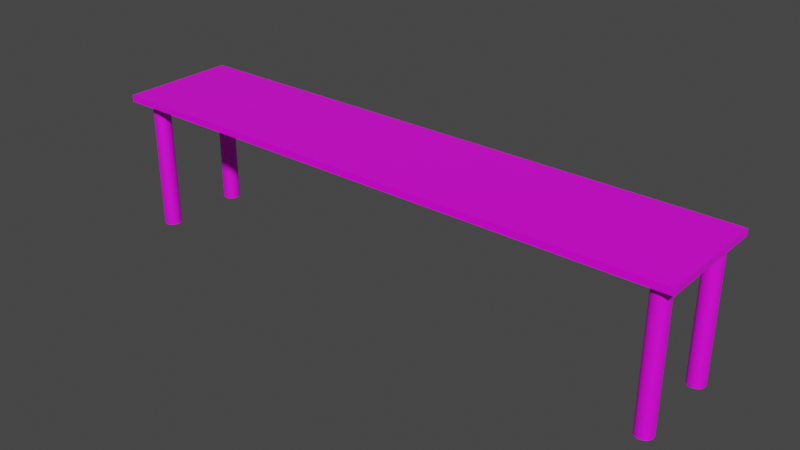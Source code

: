 # Source: table.blend  (saved by Blender 2.83.19; exported with 4.5.12 LTS)
import bpy
from mathutils import Matrix  # noqa: F401  (used for matrix-valued properties, if any)

bpy.ops.wm.read_factory_settings(use_empty=True)
scene = bpy.context.scene
scene.name = 'Scene'

# ---- collections
col_collection = bpy.data.collections.new('Collection'); scene.collection.children.link(col_collection)

# ---- images (referenced by path relative to the original .blend; pixels are not part of the script)
import os
ASSET_DIR = os.environ.get("B2B_ASSET_DIR", "")  # directory of the original .blend (textures are referenced by path, not embedded)
HERE = os.path.dirname(os.path.abspath(__file__))  # packed textures are extracted next to this script under _unpacked/

def load_image(name, relpath, width, height, colorspace="sRGB"):
    """Load a texture the original file referenced (path relative to the .blend, or extracted next to this script)."""
    p = next((c for c in (os.path.join(HERE, relpath), os.path.join(ASSET_DIR, relpath)) if relpath and os.path.exists(c)), "")
    if p:
        img = bpy.data.images.load(p, check_existing=True)
        img.name = name
    else:  # same state as the original file: an image datablock whose file is absent (Cycles renders it pink)
        img = bpy.data.images.new(name, width, height)
        img.source = "FILE"
        img.filepath = "//" + (relpath or name)
    img.colorspace_settings.name = colorspace
    return img
img_djpe_34dn_120820_jpg = load_image('djpe_34dn_120820.jpg', 'djpe_34dn_120820.jpg', 1024, 1024, 'sRGB')
img_a1ek_66i7_120411_jpg = load_image('a1ek_66i7_120411.jpg', 'a1ek_66i7_120411.jpg', 1024, 1024, 'sRGB')

# ---- materials (node trees are filled in below, after node groups)
mat_material = bpy.data.materials.new('Material')
mat_material.alpha_threshold = 0.0
mat_material.use_transparent_shadow = False
mat_material.line_color = (0.0, 0.0, 0.0, 1.0)
mat_woodenleg = bpy.data.materials.new('WoodenLeg')
mat_woodenleg.use_transparent_shadow = False

# ---- material node trees
mat_material.use_nodes = True; mat_material.node_tree.nodes.clear()
_N = mat_material.node_tree.nodes; _L = mat_material.node_tree.links
n0 = _N.new('ShaderNodeBsdfPrincipled'); n0.name = 'Principled BSDF'; n0.location = (10, 300)
n0.distribution = 'GGX'
n0.subsurface_method = 'BURLEY'
n0.inputs[2].default_value = 0.4
n0.inputs[3].default_value = 1.45
n0.inputs[27].default_value = (0.0, 0.0, 0.0, 1.0)
n0.inputs[28].default_value = 1.0
n1 = _N.new('ShaderNodeTexImage'); n1.name = 'Image Texture'; n1.location = (-568, 175)
n1.image = img_djpe_34dn_120820_jpg
n2 = _N.new('ShaderNodeOutputMaterial'); n2.name = 'Material Output'; n2.location = (389, 302)
_L.new(n0.outputs[0], n2.inputs[0])
_L.new(n1.outputs[0], n0.inputs[0])
n2.is_active_output = True
mat_woodenleg.use_nodes = True; mat_woodenleg.node_tree.nodes.clear()
_N = mat_woodenleg.node_tree.nodes; _L = mat_woodenleg.node_tree.links
n0 = _N.new('ShaderNodeBsdfPrincipled'); n0.name = 'Principled BSDF'; n0.location = (10, 300)
n0.distribution = 'GGX'
n0.subsurface_method = 'BURLEY'
n0.inputs[3].default_value = 1.45
n0.inputs[27].default_value = (0.0, 0.0, 0.0, 1.0)
n0.inputs[28].default_value = 1.0
n1 = _N.new('ShaderNodeOutputMaterial'); n1.name = 'Material Output'; n1.location = (300, 300)
n2 = _N.new('ShaderNodeTexImage'); n2.name = 'Image Texture'; n2.location = (-460, 108)
n2.image = img_a1ek_66i7_120411_jpg
n2.projection = 'TUBE'
n3 = _N.new('ShaderNodeMapping'); n3.name = 'Mapping'; n3.location = (-912, 43)
n3.inputs[2].default_value = (-0.1047, -0.08029, -0.2007)
n3.inputs[3].default_value = (0.6, 1.0, 1.0)
n4 = _N.new('ShaderNodeTexCoord'); n4.name = 'Texture Coordinate'; n4.location = (-1176, 7)
_L.new(n0.outputs[0], n1.inputs[0])
_L.new(n2.outputs[0], n0.inputs[0])
_L.new(n4.outputs[0], n3.inputs[0])
_L.new(n3.outputs[0], n2.inputs[0])
n1.is_active_output = True

# ---- world
world_world = bpy.data.worlds.new('World'); scene.world = world_world
world_world.use_nodes = True; world_world.node_tree.nodes.clear()
_N = world_world.node_tree.nodes; _L = world_world.node_tree.links
n0 = _N.new('ShaderNodeOutputWorld'); n0.name = 'World Output'; n0.location = (300, 300)
n1 = _N.new('ShaderNodeBackground'); n1.name = 'Background'; n1.location = (10, 300)
n1.inputs[0].default_value = (0.05088, 0.05088, 0.05088, 1.0)
_L.new(n1.outputs[0], n0.inputs[0])
n0.is_active_output = True
world_world.color = (0.05088, 0.05088, 0.05088)
world_world.use_sun_shadow = False
world_world.sun_shadow_jitter_overblur = 0.0

# ---- meshes
me_cube = bpy.data.meshes.new('Cube')
me_cube.from_pydata([(1.0, 1.0, 0.05692), (1.0, 1.0, -0.05692), (1.0, -1.0, 0.05692), (1.0, -1.0, -0.05692), (-1.0, 1.0, 0.05692), (-1.0, 1.0, -0.05692), (-1.0, -1.0, 0.05692), (-1.0, -1.0, -0.05692)], [], [(0, 4, 6, 2), (3, 2, 6, 7), (7, 6, 4, 5), (5, 1, 3, 7), (1, 0, 2, 3), (5, 4, 0, 1)])
_uv = me_cube.uv_layers.new(name='UVMap')
_uv.uv.foreach_set('vector', [0.625, 0.5, 0.875, 0.5, 0.875, 0.75, 0.625, 0.75, 0.375, 0.75, 0.625, 0.75, 0.625, 1.0, 0.375, 1.0, 0.375, 0.0, 0.625, 0.0, 0.625, 0.25, 0.375, 0.25, 0.125, 0.5, 0.375, 0.5, 0.375, 0.75, 0.125, 0.75, 0.375, 0.5, 0.625, 0.5, 0.625, 0.75, 0.375, 0.75, 0.375, 0.25, 0.625, 0.25, 0.625, 0.5, 0.375, 0.5])
me_cube.materials.append(mat_material)
me_cube.use_remesh_preserve_volume = False
me_cube.use_remesh_preserve_attributes = False
me_cube.use_mirror_vertex_groups = False
me_cube.update()
me_cylinder = bpy.data.meshes.new('Cylinder')
me_cylinder.from_pydata([(0.0, 1.0, -1.0), (0.0, 1.0, 1.0), (0.1951, 0.9808, -1.0), (0.1951, 0.9808, 1.0), (0.3827, 0.9239, -1.0), (0.3827, 0.9239, 1.0), (0.5556, 0.8315, -1.0), (0.5556, 0.8315, 1.0), (0.7071, 0.7071, -1.0), (0.7071, 0.7071, 1.0), (0.8315, 0.5556, -1.0), (0.8315, 0.5556, 1.0), (0.9239, 0.3827, -1.0), (0.9239, 0.3827, 1.0), (0.9808, 0.1951, -1.0), (0.9808, 0.1951, 1.0), (1.0, 7.55e-08, -1.0), (1.0, 7.55e-08, 1.0), (0.9808, -0.1951, -1.0), (0.9808, -0.1951, 1.0), (0.9239, -0.3827, -1.0), (0.9239, -0.3827, 1.0), (0.8315, -0.5556, -1.0), (0.8315, -0.5556, 1.0), (0.7071, -0.7071, -1.0), (0.7071, -0.7071, 1.0), (0.5556, -0.8315, -1.0), (0.5556, -0.8315, 1.0), (0.3827, -0.9239, -1.0), (0.3827, -0.9239, 1.0), (0.1951, -0.9808, -1.0), (0.1951, -0.9808, 1.0), (-3.258e-07, -1.0, -1.0), (-3.258e-07, -1.0, 1.0), (-0.1951, -0.9808, -1.0), (-0.1951, -0.9808, 1.0), (-0.3827, -0.9239, -1.0), (-0.3827, -0.9239, 1.0), (-0.5556, -0.8315, -1.0), (-0.5556, -0.8315, 1.0), (-0.7071, -0.7071, -1.0), (-0.7071, -0.7071, 1.0), (-0.8315, -0.5556, -1.0), (-0.8315, -0.5556, 1.0), (-0.9239, -0.3827, -1.0), (-0.9239, -0.3827, 1.0), (-0.9808, -0.1951, -1.0), (-0.9808, -0.1951, 1.0), (-1.0, 9.656e-07, -1.0), (-1.0, 9.656e-07, 1.0), (-0.9808, 0.1951, -1.0), (-0.9808, 0.1951, 1.0), (-0.9239, 0.3827, -1.0), (-0.9239, 0.3827, 1.0), (-0.8315, 0.5556, -1.0), (-0.8315, 0.5556, 1.0), (-0.7071, 0.7071, -1.0), (-0.7071, 0.7071, 1.0), (-0.5556, 0.8315, -1.0), (-0.5556, 0.8315, 1.0), (-0.3827, 0.9239, -1.0), (-0.3827, 0.9239, 1.0), (-0.1951, 0.9808, -1.0), (-0.1951, 0.9808, 1.0)], [], [(0, 1, 3, 2), (2, 3, 5, 4), (4, 5, 7, 6), (6, 7, 9, 8), (8, 9, 11, 10), (10, 11, 13, 12), (12, 13, 15, 14), (14, 15, 17, 16), (16, 17, 19, 18), (18, 19, 21, 20), (20, 21, 23, 22), (22, 23, 25, 24), (24, 25, 27, 26), (26, 27, 29, 28), (28, 29, 31, 30), (30, 31, 33, 32), (32, 33, 35, 34), (34, 35, 37, 36), (36, 37, 39, 38), (38, 39, 41, 40), (40, 41, 43, 42), (42, 43, 45, 44), (44, 45, 47, 46), (46, 47, 49, 48), (48, 49, 51, 50), (50, 51, 53, 52), (52, 53, 55, 54), (54, 55, 57, 56), (56, 57, 59, 58), (58, 59, 61, 60), (3, 1, 63, 61, 59, 57, 55, 53, 51, 49, 47, 45, 43, 41, 39, 37, 35, 33, 31, 29, 27, 25, 23, 21, 19, 17, 15, 13, 11, 9, 7, 5), (60, 61, 63, 62), (62, 63, 1, 0), (0, 2, 4, 6, 8, 10, 12, 14, 16, 18, 20, 22, 24, 26, 28, 30, 32, 34, 36, 38, 40, 42, 44, 46, 48, 50, 52, 54, 56, 58, 60, 62)])
_uv = me_cylinder.uv_layers.new(name='UVMap')
_uv.uv.foreach_set('vector', [1.0, 0.5, 1.0, 1.0, 0.9688, 1.0, 0.9688, 0.5, 0.9688, 0.5, 0.9688, 1.0, 0.9375, 1.0, 0.9375, 0.5, 0.9375, 0.5, 0.9375, 1.0, 0.9062, 1.0, 0.9062, 0.5, 0.9062, 0.5, 0.9062, 1.0, 0.875, 1.0, 0.875, 0.5, 0.875, 0.5, 0.875, 1.0, 0.8438, 1.0, 0.8438, 0.5, 0.8438, 0.5, 0.8438, 1.0, 0.8125, 1.0, 0.8125, 0.5, 0.8125, 0.5, 0.8125, 1.0, 0.7812, 1.0, 0.7812, 0.5, 0.7812, 0.5, 0.7812, 1.0, 0.75, 1.0, 0.75, 0.5, 0.75, 0.5, 0.75, 1.0, 0.7188, 1.0, 0.7188, 0.5, 0.7188, 0.5, 0.7188, 1.0, 0.6875, 1.0, 0.6875, 0.5, 0.6875, 0.5, 0.6875, 1.0, 0.6562, 1.0, 0.6562, 0.5, 0.6562, 0.5, 0.6562, 1.0, 0.625, 1.0, 0.625, 0.5, 0.625, 0.5, 0.625, 1.0, 0.5938, 1.0, 0.5938, 0.5, 0.5938, 0.5, 0.5938, 1.0, 0.5625, 1.0, 0.5625, 0.5, 0.5625, 0.5, 0.5625, 1.0, 0.5312, 1.0, 0.5312, 0.5, 0.5312, 0.5, 0.5312, 1.0, 0.5, 1.0, 0.5, 0.5, 0.5, 0.5, 0.5, 1.0, 0.4688, 1.0, 0.4688, 0.5, 0.4688, 0.5, 0.4688, 1.0, 0.4375, 1.0, 0.4375, 0.5, 0.4375, 0.5, 0.4375, 1.0, 0.4062, 1.0, 0.4062, 0.5, 0.4062, 0.5, 0.4062, 1.0, 0.375, 1.0, 0.375, 0.5, 0.375, 0.5, 0.375, 1.0, 0.3438, 1.0, 0.3438, 0.5, 0.3438, 0.5, 0.3438, 1.0, 0.3125, 1.0, 0.3125, 0.5, 0.3125, 0.5, 0.3125, 1.0, 0.2812, 1.0, 0.2812, 0.5, 0.2812, 0.5, 0.2812, 1.0, 0.25, 1.0, 0.25, 0.5, 0.25, 0.5, 0.25, 1.0, 0.2188, 1.0, 0.2188, 0.5, 0.2188, 0.5, 0.2188, 1.0, 0.1875, 1.0, 0.1875, 0.5, 0.1875, 0.5, 0.1875, 1.0, 0.1562, 1.0, 0.1562, 0.5, 0.1562, 0.5, 0.1562, 1.0, 0.125, 1.0, 0.125, 0.5, 0.125, 0.5, 0.125, 1.0, 0.09375, 1.0, 0.09375, 0.5, 0.09375, 0.5, 0.09375, 1.0, 0.0625, 1.0, 0.0625, 0.5, 0.2968, 0.4854, 0.25, 0.49, 0.2032, 0.4854, 0.1582, 0.4717, 0.1167, 0.4496, 0.08029, 0.4197, 0.05045, 0.3833, 0.02827, 0.3418, 0.01461, 0.2968, 0.01, 0.25, 0.01461, 0.2032, 0.02827, 0.1582, 0.05045, 0.1167, 0.08029, 0.08029, 0.1167, 0.05045, 0.1582, 0.02827, 0.2032, 0.01461, 0.25, 0.01, 0.2968, 0.01461, 0.3418, 0.02827, 0.3833, 0.05045, 0.4197, 0.08029, 0.4496, 0.1167, 0.4717, 0.1582, 0.4854, 0.2032, 0.49, 0.25, 0.4854, 0.2968, 0.4717, 0.3418, 0.4496, 0.3833, 0.4197, 0.4197, 0.3833, 0.4496, 0.3418, 0.4717, 0.0625, 0.5, 0.0625, 1.0, 0.03125, 1.0, 0.03125, 0.5, 0.03125, 0.5, 0.03125, 1.0, 0.0, 1.0, 0.0, 0.5, 0.75, 0.49, 0.7968, 0.4854, 0.8418, 0.4717, 0.8833, 0.4496, 0.9197, 0.4197, 0.9496, 0.3833, 0.9717, 0.3418, 0.9854, 0.2968, 0.99, 0.25, 0.9854, 0.2032, 0.9717, 0.1582, 0.9496, 0.1167, 0.9197, 0.08029, 0.8833, 0.05045, 0.8418, 0.02827, 0.7968, 0.01461, 0.75, 0.01, 0.7032, 0.01461, 0.6582, 0.02827, 0.6167, 0.05045, 0.5803, 0.08029, 0.5504, 0.1167, 0.5283, 0.1582, 0.5146, 0.2032, 0.51, 0.25, 0.5146, 0.2968, 0.5283, 0.3418, 0.5504, 0.3833, 0.5803, 0.4197, 0.6167, 0.4496, 0.6582, 0.4717, 0.7032, 0.4854])
me_cylinder.materials.append(mat_woodenleg)
me_cylinder.use_remesh_fix_poles = True
me_cylinder.use_remesh_preserve_attributes = False
me_cylinder.use_mirror_vertex_groups = False
me_cylinder.update()
me_cylinder_001 = bpy.data.meshes.new('Cylinder.001')
me_cylinder_001.from_pydata([(0.0, 1.0, -1.0), (0.0, 1.0, 1.0), (0.1951, 0.9808, -1.0), (0.1951, 0.9808, 1.0), (0.3827, 0.9239, -1.0), (0.3827, 0.9239, 1.0), (0.5556, 0.8315, -1.0), (0.5556, 0.8315, 1.0), (0.7071, 0.7071, -1.0), (0.7071, 0.7071, 1.0), (0.8315, 0.5556, -1.0), (0.8315, 0.5556, 1.0), (0.9239, 0.3827, -1.0), (0.9239, 0.3827, 1.0), (0.9808, 0.1951, -1.0), (0.9808, 0.1951, 1.0), (1.0, 7.55e-08, -1.0), (1.0, 7.55e-08, 1.0), (0.9808, -0.1951, -1.0), (0.9808, -0.1951, 1.0), (0.9239, -0.3827, -1.0), (0.9239, -0.3827, 1.0), (0.8315, -0.5556, -1.0), (0.8315, -0.5556, 1.0), (0.7071, -0.7071, -1.0), (0.7071, -0.7071, 1.0), (0.5556, -0.8315, -1.0), (0.5556, -0.8315, 1.0), (0.3827, -0.9239, -1.0), (0.3827, -0.9239, 1.0), (0.1951, -0.9808, -1.0), (0.1951, -0.9808, 1.0), (-3.258e-07, -1.0, -1.0), (-3.258e-07, -1.0, 1.0), (-0.1951, -0.9808, -1.0), (-0.1951, -0.9808, 1.0), (-0.3827, -0.9239, -1.0), (-0.3827, -0.9239, 1.0), (-0.5556, -0.8315, -1.0), (-0.5556, -0.8315, 1.0), (-0.7071, -0.7071, -1.0), (-0.7071, -0.7071, 1.0), (-0.8315, -0.5556, -1.0), (-0.8315, -0.5556, 1.0), (-0.9239, -0.3827, -1.0), (-0.9239, -0.3827, 1.0), (-0.9808, -0.1951, -1.0), (-0.9808, -0.1951, 1.0), (-1.0, 9.656e-07, -1.0), (-1.0, 9.656e-07, 1.0), (-0.9808, 0.1951, -1.0), (-0.9808, 0.1951, 1.0), (-0.9239, 0.3827, -1.0), (-0.9239, 0.3827, 1.0), (-0.8315, 0.5556, -1.0), (-0.8315, 0.5556, 1.0), (-0.7071, 0.7071, -1.0), (-0.7071, 0.7071, 1.0), (-0.5556, 0.8315, -1.0), (-0.5556, 0.8315, 1.0), (-0.3827, 0.9239, -1.0), (-0.3827, 0.9239, 1.0), (-0.1951, 0.9808, -1.0), (-0.1951, 0.9808, 1.0)], [], [(0, 1, 3, 2), (2, 3, 5, 4), (4, 5, 7, 6), (6, 7, 9, 8), (8, 9, 11, 10), (10, 11, 13, 12), (12, 13, 15, 14), (14, 15, 17, 16), (16, 17, 19, 18), (18, 19, 21, 20), (20, 21, 23, 22), (22, 23, 25, 24), (24, 25, 27, 26), (26, 27, 29, 28), (28, 29, 31, 30), (30, 31, 33, 32), (32, 33, 35, 34), (34, 35, 37, 36), (36, 37, 39, 38), (38, 39, 41, 40), (40, 41, 43, 42), (42, 43, 45, 44), (44, 45, 47, 46), (46, 47, 49, 48), (48, 49, 51, 50), (50, 51, 53, 52), (52, 53, 55, 54), (54, 55, 57, 56), (56, 57, 59, 58), (58, 59, 61, 60), (3, 1, 63, 61, 59, 57, 55, 53, 51, 49, 47, 45, 43, 41, 39, 37, 35, 33, 31, 29, 27, 25, 23, 21, 19, 17, 15, 13, 11, 9, 7, 5), (60, 61, 63, 62), (62, 63, 1, 0), (0, 2, 4, 6, 8, 10, 12, 14, 16, 18, 20, 22, 24, 26, 28, 30, 32, 34, 36, 38, 40, 42, 44, 46, 48, 50, 52, 54, 56, 58, 60, 62)])
_uv = me_cylinder_001.uv_layers.new(name='UVMap')
_uv.uv.foreach_set('vector', [1.0, 0.5, 1.0, 1.0, 0.9688, 1.0, 0.9688, 0.5, 0.9688, 0.5, 0.9688, 1.0, 0.9375, 1.0, 0.9375, 0.5, 0.9375, 0.5, 0.9375, 1.0, 0.9062, 1.0, 0.9062, 0.5, 0.9062, 0.5, 0.9062, 1.0, 0.875, 1.0, 0.875, 0.5, 0.875, 0.5, 0.875, 1.0, 0.8438, 1.0, 0.8438, 0.5, 0.8438, 0.5, 0.8438, 1.0, 0.8125, 1.0, 0.8125, 0.5, 0.8125, 0.5, 0.8125, 1.0, 0.7812, 1.0, 0.7812, 0.5, 0.7812, 0.5, 0.7812, 1.0, 0.75, 1.0, 0.75, 0.5, 0.75, 0.5, 0.75, 1.0, 0.7188, 1.0, 0.7188, 0.5, 0.7188, 0.5, 0.7188, 1.0, 0.6875, 1.0, 0.6875, 0.5, 0.6875, 0.5, 0.6875, 1.0, 0.6562, 1.0, 0.6562, 0.5, 0.6562, 0.5, 0.6562, 1.0, 0.625, 1.0, 0.625, 0.5, 0.625, 0.5, 0.625, 1.0, 0.5938, 1.0, 0.5938, 0.5, 0.5938, 0.5, 0.5938, 1.0, 0.5625, 1.0, 0.5625, 0.5, 0.5625, 0.5, 0.5625, 1.0, 0.5312, 1.0, 0.5312, 0.5, 0.5312, 0.5, 0.5312, 1.0, 0.5, 1.0, 0.5, 0.5, 0.5, 0.5, 0.5, 1.0, 0.4688, 1.0, 0.4688, 0.5, 0.4688, 0.5, 0.4688, 1.0, 0.4375, 1.0, 0.4375, 0.5, 0.4375, 0.5, 0.4375, 1.0, 0.4062, 1.0, 0.4062, 0.5, 0.4062, 0.5, 0.4062, 1.0, 0.375, 1.0, 0.375, 0.5, 0.375, 0.5, 0.375, 1.0, 0.3438, 1.0, 0.3438, 0.5, 0.3438, 0.5, 0.3438, 1.0, 0.3125, 1.0, 0.3125, 0.5, 0.3125, 0.5, 0.3125, 1.0, 0.2812, 1.0, 0.2812, 0.5, 0.2812, 0.5, 0.2812, 1.0, 0.25, 1.0, 0.25, 0.5, 0.25, 0.5, 0.25, 1.0, 0.2188, 1.0, 0.2188, 0.5, 0.2188, 0.5, 0.2188, 1.0, 0.1875, 1.0, 0.1875, 0.5, 0.1875, 0.5, 0.1875, 1.0, 0.1562, 1.0, 0.1562, 0.5, 0.1562, 0.5, 0.1562, 1.0, 0.125, 1.0, 0.125, 0.5, 0.125, 0.5, 0.125, 1.0, 0.09375, 1.0, 0.09375, 0.5, 0.09375, 0.5, 0.09375, 1.0, 0.0625, 1.0, 0.0625, 0.5, 0.2968, 0.4854, 0.25, 0.49, 0.2032, 0.4854, 0.1582, 0.4717, 0.1167, 0.4496, 0.08029, 0.4197, 0.05045, 0.3833, 0.02827, 0.3418, 0.01461, 0.2968, 0.01, 0.25, 0.01461, 0.2032, 0.02827, 0.1582, 0.05045, 0.1167, 0.08029, 0.08029, 0.1167, 0.05045, 0.1582, 0.02827, 0.2032, 0.01461, 0.25, 0.01, 0.2968, 0.01461, 0.3418, 0.02827, 0.3833, 0.05045, 0.4197, 0.08029, 0.4496, 0.1167, 0.4717, 0.1582, 0.4854, 0.2032, 0.49, 0.25, 0.4854, 0.2968, 0.4717, 0.3418, 0.4496, 0.3833, 0.4197, 0.4197, 0.3833, 0.4496, 0.3418, 0.4717, 0.0625, 0.5, 0.0625, 1.0, 0.03125, 1.0, 0.03125, 0.5, 0.03125, 0.5, 0.03125, 1.0, 0.0, 1.0, 0.0, 0.5, 0.75, 0.49, 0.7968, 0.4854, 0.8418, 0.4717, 0.8833, 0.4496, 0.9197, 0.4197, 0.9496, 0.3833, 0.9717, 0.3418, 0.9854, 0.2968, 0.99, 0.25, 0.9854, 0.2032, 0.9717, 0.1582, 0.9496, 0.1167, 0.9197, 0.08029, 0.8833, 0.05045, 0.8418, 0.02827, 0.7968, 0.01461, 0.75, 0.01, 0.7032, 0.01461, 0.6582, 0.02827, 0.6167, 0.05045, 0.5803, 0.08029, 0.5504, 0.1167, 0.5283, 0.1582, 0.5146, 0.2032, 0.51, 0.25, 0.5146, 0.2968, 0.5283, 0.3418, 0.5504, 0.3833, 0.5803, 0.4197, 0.6167, 0.4496, 0.6582, 0.4717, 0.7032, 0.4854])
me_cylinder_001.materials.append(mat_woodenleg)
me_cylinder_001.use_remesh_fix_poles = True
me_cylinder_001.use_remesh_preserve_attributes = False
me_cylinder_001.use_mirror_vertex_groups = False
me_cylinder_001.update()
me_cylinder_002 = bpy.data.meshes.new('Cylinder.002')
me_cylinder_002.from_pydata([(0.0, 1.0, -1.0), (0.0, 1.0, 1.0), (0.1951, 0.9808, -1.0), (0.1951, 0.9808, 1.0), (0.3827, 0.9239, -1.0), (0.3827, 0.9239, 1.0), (0.5556, 0.8315, -1.0), (0.5556, 0.8315, 1.0), (0.7071, 0.7071, -1.0), (0.7071, 0.7071, 1.0), (0.8315, 0.5556, -1.0), (0.8315, 0.5556, 1.0), (0.9239, 0.3827, -1.0), (0.9239, 0.3827, 1.0), (0.9808, 0.1951, -1.0), (0.9808, 0.1951, 1.0), (1.0, 7.55e-08, -1.0), (1.0, 7.55e-08, 1.0), (0.9808, -0.1951, -1.0), (0.9808, -0.1951, 1.0), (0.9239, -0.3827, -1.0), (0.9239, -0.3827, 1.0), (0.8315, -0.5556, -1.0), (0.8315, -0.5556, 1.0), (0.7071, -0.7071, -1.0), (0.7071, -0.7071, 1.0), (0.5556, -0.8315, -1.0), (0.5556, -0.8315, 1.0), (0.3827, -0.9239, -1.0), (0.3827, -0.9239, 1.0), (0.1951, -0.9808, -1.0), (0.1951, -0.9808, 1.0), (-3.258e-07, -1.0, -1.0), (-3.258e-07, -1.0, 1.0), (-0.1951, -0.9808, -1.0), (-0.1951, -0.9808, 1.0), (-0.3827, -0.9239, -1.0), (-0.3827, -0.9239, 1.0), (-0.5556, -0.8315, -1.0), (-0.5556, -0.8315, 1.0), (-0.7071, -0.7071, -1.0), (-0.7071, -0.7071, 1.0), (-0.8315, -0.5556, -1.0), (-0.8315, -0.5556, 1.0), (-0.9239, -0.3827, -1.0), (-0.9239, -0.3827, 1.0), (-0.9808, -0.1951, -1.0), (-0.9808, -0.1951, 1.0), (-1.0, 9.656e-07, -1.0), (-1.0, 9.656e-07, 1.0), (-0.9808, 0.1951, -1.0), (-0.9808, 0.1951, 1.0), (-0.9239, 0.3827, -1.0), (-0.9239, 0.3827, 1.0), (-0.8315, 0.5556, -1.0), (-0.8315, 0.5556, 1.0), (-0.7071, 0.7071, -1.0), (-0.7071, 0.7071, 1.0), (-0.5556, 0.8315, -1.0), (-0.5556, 0.8315, 1.0), (-0.3827, 0.9239, -1.0), (-0.3827, 0.9239, 1.0), (-0.1951, 0.9808, -1.0), (-0.1951, 0.9808, 1.0)], [], [(0, 1, 3, 2), (2, 3, 5, 4), (4, 5, 7, 6), (6, 7, 9, 8), (8, 9, 11, 10), (10, 11, 13, 12), (12, 13, 15, 14), (14, 15, 17, 16), (16, 17, 19, 18), (18, 19, 21, 20), (20, 21, 23, 22), (22, 23, 25, 24), (24, 25, 27, 26), (26, 27, 29, 28), (28, 29, 31, 30), (30, 31, 33, 32), (32, 33, 35, 34), (34, 35, 37, 36), (36, 37, 39, 38), (38, 39, 41, 40), (40, 41, 43, 42), (42, 43, 45, 44), (44, 45, 47, 46), (46, 47, 49, 48), (48, 49, 51, 50), (50, 51, 53, 52), (52, 53, 55, 54), (54, 55, 57, 56), (56, 57, 59, 58), (58, 59, 61, 60), (3, 1, 63, 61, 59, 57, 55, 53, 51, 49, 47, 45, 43, 41, 39, 37, 35, 33, 31, 29, 27, 25, 23, 21, 19, 17, 15, 13, 11, 9, 7, 5), (60, 61, 63, 62), (62, 63, 1, 0), (0, 2, 4, 6, 8, 10, 12, 14, 16, 18, 20, 22, 24, 26, 28, 30, 32, 34, 36, 38, 40, 42, 44, 46, 48, 50, 52, 54, 56, 58, 60, 62)])
_uv = me_cylinder_002.uv_layers.new(name='UVMap')
_uv.uv.foreach_set('vector', [1.0, 0.5, 1.0, 1.0, 0.9688, 1.0, 0.9688, 0.5, 0.9688, 0.5, 0.9688, 1.0, 0.9375, 1.0, 0.9375, 0.5, 0.9375, 0.5, 0.9375, 1.0, 0.9062, 1.0, 0.9062, 0.5, 0.9062, 0.5, 0.9062, 1.0, 0.875, 1.0, 0.875, 0.5, 0.875, 0.5, 0.875, 1.0, 0.8438, 1.0, 0.8438, 0.5, 0.8438, 0.5, 0.8438, 1.0, 0.8125, 1.0, 0.8125, 0.5, 0.8125, 0.5, 0.8125, 1.0, 0.7812, 1.0, 0.7812, 0.5, 0.7812, 0.5, 0.7812, 1.0, 0.75, 1.0, 0.75, 0.5, 0.75, 0.5, 0.75, 1.0, 0.7188, 1.0, 0.7188, 0.5, 0.7188, 0.5, 0.7188, 1.0, 0.6875, 1.0, 0.6875, 0.5, 0.6875, 0.5, 0.6875, 1.0, 0.6562, 1.0, 0.6562, 0.5, 0.6562, 0.5, 0.6562, 1.0, 0.625, 1.0, 0.625, 0.5, 0.625, 0.5, 0.625, 1.0, 0.5938, 1.0, 0.5938, 0.5, 0.5938, 0.5, 0.5938, 1.0, 0.5625, 1.0, 0.5625, 0.5, 0.5625, 0.5, 0.5625, 1.0, 0.5312, 1.0, 0.5312, 0.5, 0.5312, 0.5, 0.5312, 1.0, 0.5, 1.0, 0.5, 0.5, 0.5, 0.5, 0.5, 1.0, 0.4688, 1.0, 0.4688, 0.5, 0.4688, 0.5, 0.4688, 1.0, 0.4375, 1.0, 0.4375, 0.5, 0.4375, 0.5, 0.4375, 1.0, 0.4062, 1.0, 0.4062, 0.5, 0.4062, 0.5, 0.4062, 1.0, 0.375, 1.0, 0.375, 0.5, 0.375, 0.5, 0.375, 1.0, 0.3438, 1.0, 0.3438, 0.5, 0.3438, 0.5, 0.3438, 1.0, 0.3125, 1.0, 0.3125, 0.5, 0.3125, 0.5, 0.3125, 1.0, 0.2812, 1.0, 0.2812, 0.5, 0.2812, 0.5, 0.2812, 1.0, 0.25, 1.0, 0.25, 0.5, 0.25, 0.5, 0.25, 1.0, 0.2188, 1.0, 0.2188, 0.5, 0.2188, 0.5, 0.2188, 1.0, 0.1875, 1.0, 0.1875, 0.5, 0.1875, 0.5, 0.1875, 1.0, 0.1562, 1.0, 0.1562, 0.5, 0.1562, 0.5, 0.1562, 1.0, 0.125, 1.0, 0.125, 0.5, 0.125, 0.5, 0.125, 1.0, 0.09375, 1.0, 0.09375, 0.5, 0.09375, 0.5, 0.09375, 1.0, 0.0625, 1.0, 0.0625, 0.5, 0.2968, 0.4854, 0.25, 0.49, 0.2032, 0.4854, 0.1582, 0.4717, 0.1167, 0.4496, 0.08029, 0.4197, 0.05045, 0.3833, 0.02827, 0.3418, 0.01461, 0.2968, 0.01, 0.25, 0.01461, 0.2032, 0.02827, 0.1582, 0.05045, 0.1167, 0.08029, 0.08029, 0.1167, 0.05045, 0.1582, 0.02827, 0.2032, 0.01461, 0.25, 0.01, 0.2968, 0.01461, 0.3418, 0.02827, 0.3833, 0.05045, 0.4197, 0.08029, 0.4496, 0.1167, 0.4717, 0.1582, 0.4854, 0.2032, 0.49, 0.25, 0.4854, 0.2968, 0.4717, 0.3418, 0.4496, 0.3833, 0.4197, 0.4197, 0.3833, 0.4496, 0.3418, 0.4717, 0.0625, 0.5, 0.0625, 1.0, 0.03125, 1.0, 0.03125, 0.5, 0.03125, 0.5, 0.03125, 1.0, 0.0, 1.0, 0.0, 0.5, 0.75, 0.49, 0.7968, 0.4854, 0.8418, 0.4717, 0.8833, 0.4496, 0.9197, 0.4197, 0.9496, 0.3833, 0.9717, 0.3418, 0.9854, 0.2968, 0.99, 0.25, 0.9854, 0.2032, 0.9717, 0.1582, 0.9496, 0.1167, 0.9197, 0.08029, 0.8833, 0.05045, 0.8418, 0.02827, 0.7968, 0.01461, 0.75, 0.01, 0.7032, 0.01461, 0.6582, 0.02827, 0.6167, 0.05045, 0.5803, 0.08029, 0.5504, 0.1167, 0.5283, 0.1582, 0.5146, 0.2032, 0.51, 0.25, 0.5146, 0.2968, 0.5283, 0.3418, 0.5504, 0.3833, 0.5803, 0.4197, 0.6167, 0.4496, 0.6582, 0.4717, 0.7032, 0.4854])
me_cylinder_002.materials.append(mat_woodenleg)
me_cylinder_002.use_remesh_fix_poles = True
me_cylinder_002.use_remesh_preserve_attributes = False
me_cylinder_002.use_mirror_vertex_groups = False
me_cylinder_002.update()
me_cylinder_003 = bpy.data.meshes.new('Cylinder.003')
me_cylinder_003.from_pydata([(0.0, 1.0, -1.0), (0.0, 1.0, 1.0), (0.1951, 0.9808, -1.0), (0.1951, 0.9808, 1.0), (0.3827, 0.9239, -1.0), (0.3827, 0.9239, 1.0), (0.5556, 0.8315, -1.0), (0.5556, 0.8315, 1.0), (0.7071, 0.7071, -1.0), (0.7071, 0.7071, 1.0), (0.8315, 0.5556, -1.0), (0.8315, 0.5556, 1.0), (0.9239, 0.3827, -1.0), (0.9239, 0.3827, 1.0), (0.9808, 0.1951, -1.0), (0.9808, 0.1951, 1.0), (1.0, 7.55e-08, -1.0), (1.0, 7.55e-08, 1.0), (0.9808, -0.1951, -1.0), (0.9808, -0.1951, 1.0), (0.9239, -0.3827, -1.0), (0.9239, -0.3827, 1.0), (0.8315, -0.5556, -1.0), (0.8315, -0.5556, 1.0), (0.7071, -0.7071, -1.0), (0.7071, -0.7071, 1.0), (0.5556, -0.8315, -1.0), (0.5556, -0.8315, 1.0), (0.3827, -0.9239, -1.0), (0.3827, -0.9239, 1.0), (0.1951, -0.9808, -1.0), (0.1951, -0.9808, 1.0), (-3.258e-07, -1.0, -1.0), (-3.258e-07, -1.0, 1.0), (-0.1951, -0.9808, -1.0), (-0.1951, -0.9808, 1.0), (-0.3827, -0.9239, -1.0), (-0.3827, -0.9239, 1.0), (-0.5556, -0.8315, -1.0), (-0.5556, -0.8315, 1.0), (-0.7071, -0.7071, -1.0), (-0.7071, -0.7071, 1.0), (-0.8315, -0.5556, -1.0), (-0.8315, -0.5556, 1.0), (-0.9239, -0.3827, -1.0), (-0.9239, -0.3827, 1.0), (-0.9808, -0.1951, -1.0), (-0.9808, -0.1951, 1.0), (-1.0, 9.656e-07, -1.0), (-1.0, 9.656e-07, 1.0), (-0.9808, 0.1951, -1.0), (-0.9808, 0.1951, 1.0), (-0.9239, 0.3827, -1.0), (-0.9239, 0.3827, 1.0), (-0.8315, 0.5556, -1.0), (-0.8315, 0.5556, 1.0), (-0.7071, 0.7071, -1.0), (-0.7071, 0.7071, 1.0), (-0.5556, 0.8315, -1.0), (-0.5556, 0.8315, 1.0), (-0.3827, 0.9239, -1.0), (-0.3827, 0.9239, 1.0), (-0.1951, 0.9808, -1.0), (-0.1951, 0.9808, 1.0)], [], [(0, 1, 3, 2), (2, 3, 5, 4), (4, 5, 7, 6), (6, 7, 9, 8), (8, 9, 11, 10), (10, 11, 13, 12), (12, 13, 15, 14), (14, 15, 17, 16), (16, 17, 19, 18), (18, 19, 21, 20), (20, 21, 23, 22), (22, 23, 25, 24), (24, 25, 27, 26), (26, 27, 29, 28), (28, 29, 31, 30), (30, 31, 33, 32), (32, 33, 35, 34), (34, 35, 37, 36), (36, 37, 39, 38), (38, 39, 41, 40), (40, 41, 43, 42), (42, 43, 45, 44), (44, 45, 47, 46), (46, 47, 49, 48), (48, 49, 51, 50), (50, 51, 53, 52), (52, 53, 55, 54), (54, 55, 57, 56), (56, 57, 59, 58), (58, 59, 61, 60), (3, 1, 63, 61, 59, 57, 55, 53, 51, 49, 47, 45, 43, 41, 39, 37, 35, 33, 31, 29, 27, 25, 23, 21, 19, 17, 15, 13, 11, 9, 7, 5), (60, 61, 63, 62), (62, 63, 1, 0), (0, 2, 4, 6, 8, 10, 12, 14, 16, 18, 20, 22, 24, 26, 28, 30, 32, 34, 36, 38, 40, 42, 44, 46, 48, 50, 52, 54, 56, 58, 60, 62)])
_uv = me_cylinder_003.uv_layers.new(name='UVMap')
_uv.uv.foreach_set('vector', [1.0, 0.5, 1.0, 1.0, 0.9688, 1.0, 0.9688, 0.5, 0.9688, 0.5, 0.9688, 1.0, 0.9375, 1.0, 0.9375, 0.5, 0.9375, 0.5, 0.9375, 1.0, 0.9062, 1.0, 0.9062, 0.5, 0.9062, 0.5, 0.9062, 1.0, 0.875, 1.0, 0.875, 0.5, 0.875, 0.5, 0.875, 1.0, 0.8438, 1.0, 0.8438, 0.5, 0.8438, 0.5, 0.8438, 1.0, 0.8125, 1.0, 0.8125, 0.5, 0.8125, 0.5, 0.8125, 1.0, 0.7812, 1.0, 0.7812, 0.5, 0.7812, 0.5, 0.7812, 1.0, 0.75, 1.0, 0.75, 0.5, 0.75, 0.5, 0.75, 1.0, 0.7188, 1.0, 0.7188, 0.5, 0.7188, 0.5, 0.7188, 1.0, 0.6875, 1.0, 0.6875, 0.5, 0.6875, 0.5, 0.6875, 1.0, 0.6562, 1.0, 0.6562, 0.5, 0.6562, 0.5, 0.6562, 1.0, 0.625, 1.0, 0.625, 0.5, 0.625, 0.5, 0.625, 1.0, 0.5938, 1.0, 0.5938, 0.5, 0.5938, 0.5, 0.5938, 1.0, 0.5625, 1.0, 0.5625, 0.5, 0.5625, 0.5, 0.5625, 1.0, 0.5312, 1.0, 0.5312, 0.5, 0.5312, 0.5, 0.5312, 1.0, 0.5, 1.0, 0.5, 0.5, 0.5, 0.5, 0.5, 1.0, 0.4688, 1.0, 0.4688, 0.5, 0.4688, 0.5, 0.4688, 1.0, 0.4375, 1.0, 0.4375, 0.5, 0.4375, 0.5, 0.4375, 1.0, 0.4062, 1.0, 0.4062, 0.5, 0.4062, 0.5, 0.4062, 1.0, 0.375, 1.0, 0.375, 0.5, 0.375, 0.5, 0.375, 1.0, 0.3438, 1.0, 0.3438, 0.5, 0.3438, 0.5, 0.3438, 1.0, 0.3125, 1.0, 0.3125, 0.5, 0.3125, 0.5, 0.3125, 1.0, 0.2812, 1.0, 0.2812, 0.5, 0.2812, 0.5, 0.2812, 1.0, 0.25, 1.0, 0.25, 0.5, 0.25, 0.5, 0.25, 1.0, 0.2188, 1.0, 0.2188, 0.5, 0.2188, 0.5, 0.2188, 1.0, 0.1875, 1.0, 0.1875, 0.5, 0.1875, 0.5, 0.1875, 1.0, 0.1562, 1.0, 0.1562, 0.5, 0.1562, 0.5, 0.1562, 1.0, 0.125, 1.0, 0.125, 0.5, 0.125, 0.5, 0.125, 1.0, 0.09375, 1.0, 0.09375, 0.5, 0.09375, 0.5, 0.09375, 1.0, 0.0625, 1.0, 0.0625, 0.5, 0.2968, 0.4854, 0.25, 0.49, 0.2032, 0.4854, 0.1582, 0.4717, 0.1167, 0.4496, 0.08029, 0.4197, 0.05045, 0.3833, 0.02827, 0.3418, 0.01461, 0.2968, 0.01, 0.25, 0.01461, 0.2032, 0.02827, 0.1582, 0.05045, 0.1167, 0.08029, 0.08029, 0.1167, 0.05045, 0.1582, 0.02827, 0.2032, 0.01461, 0.25, 0.01, 0.2968, 0.01461, 0.3418, 0.02827, 0.3833, 0.05045, 0.4197, 0.08029, 0.4496, 0.1167, 0.4717, 0.1582, 0.4854, 0.2032, 0.49, 0.25, 0.4854, 0.2968, 0.4717, 0.3418, 0.4496, 0.3833, 0.4197, 0.4197, 0.3833, 0.4496, 0.3418, 0.4717, 0.0625, 0.5, 0.0625, 1.0, 0.03125, 1.0, 0.03125, 0.5, 0.03125, 0.5, 0.03125, 1.0, 0.0, 1.0, 0.0, 0.5, 0.75, 0.49, 0.7968, 0.4854, 0.8418, 0.4717, 0.8833, 0.4496, 0.9197, 0.4197, 0.9496, 0.3833, 0.9717, 0.3418, 0.9854, 0.2968, 0.99, 0.25, 0.9854, 0.2032, 0.9717, 0.1582, 0.9496, 0.1167, 0.9197, 0.08029, 0.8833, 0.05045, 0.8418, 0.02827, 0.7968, 0.01461, 0.75, 0.01, 0.7032, 0.01461, 0.6582, 0.02827, 0.6167, 0.05045, 0.5803, 0.08029, 0.5504, 0.1167, 0.5283, 0.1582, 0.5146, 0.2032, 0.51, 0.25, 0.5146, 0.2968, 0.5283, 0.3418, 0.5504, 0.3833, 0.5803, 0.4197, 0.6167, 0.4496, 0.6582, 0.4717, 0.7032, 0.4854])
me_cylinder_003.materials.append(mat_woodenleg)
me_cylinder_003.use_remesh_fix_poles = True
me_cylinder_003.use_remesh_preserve_attributes = False
me_cylinder_003.use_mirror_vertex_groups = False
me_cylinder_003.update()

# ---- objects
ob_cube = bpy.data.objects.new('Cube', me_cube)
ob_cylinder = bpy.data.objects.new('Cylinder', me_cylinder)
ob_cylinder_001 = bpy.data.objects.new('Cylinder.001', me_cylinder_001)
ob_cylinder_002 = bpy.data.objects.new('Cylinder.002', me_cylinder_002)
ob_cylinder_003 = bpy.data.objects.new('Cylinder.003', me_cylinder_003)

# ---- transforms, parenting, visibility, modifiers, constraints
ob_cube.location = (0.0, 0.0, 0.0)
ob_cube.scale = (5.015, 1.0, 1.0)
ob_cube.lock_rotations_4d = False
ob_cube.empty_display_type = 'ARROWS'
ob_cube.lineart.crease_threshold = 0.0
ob_cylinder.location = (-4.71, -0.6611, -1.161)
ob_cylinder.scale = (0.1443, 0.1443, 1.19)
ob_cylinder.lineart.crease_threshold = 0.0
ob_cylinder_001.location = (-4.71, 0.7414, -1.161)
ob_cylinder_001.scale = (0.1443, 0.1443, 1.19)
ob_cylinder_001.lineart.crease_threshold = 0.0
ob_cylinder_002.location = (4.73, 0.7414, -1.161)
ob_cylinder_002.scale = (0.1443, 0.1443, 1.19)
ob_cylinder_002.lineart.crease_threshold = 0.0
ob_cylinder_003.location = (4.73, -0.732, -1.161)
ob_cylinder_003.scale = (0.1443, 0.1443, 1.19)
ob_cylinder_003.lineart.crease_threshold = 0.0

# ---- collection membership
col_collection.objects.link(ob_cube)
col_collection.objects.link(ob_cylinder)
col_collection.objects.link(ob_cylinder_001)
col_collection.objects.link(ob_cylinder_002)
col_collection.objects.link(ob_cylinder_003)

# ---- scene / render settings (as saved in the file)
scene.frame_start = 1; scene.frame_end = 250; scene.frame_set(203)
scene.render.engine = 'BLENDER_EEVEE_NEXT'
scene.cycles.use_denoising = False
scene.cycles.samples = 128
scene.cycles.sampling_pattern = 'TABULATED_SOBOL'
scene.cycles.use_adaptive_sampling = False
scene.cycles.use_light_tree = False
scene.view_settings.view_transform = 'Filmic'
bpy.context.view_layer.update()

# ---- added for rendering (the .blend has no active camera and no usable light): camera, sun
cam_auto = bpy.data.cameras.new('AutoCamera')
cam_auto.lens = 50.0
cam_auto.sensor_width = 36.0
cam_auto.clip_end = 1000.0
ob_auto_camera = bpy.data.objects.new('AutoCamera', cam_auto)
scene.collection.objects.link(ob_auto_camera)
ob_auto_camera.location = (9.72078, -11.6649, 6.62934)
ob_auto_camera.rotation_euler = (1.09748, -7.21219e-08, 0.694738)
scene.camera = ob_auto_camera
light_auto_sun = bpy.data.lights.new('AutoSun', 'SUN')
light_auto_sun.energy = 3.0
light_auto_sun.angle = 0.0523599
ob_auto_sun = bpy.data.objects.new('AutoSun', light_auto_sun)
scene.collection.objects.link(ob_auto_sun)
ob_auto_sun.rotation_euler = (0.872665, 0.174533, 0.523599)
bpy.context.view_layer.update()
